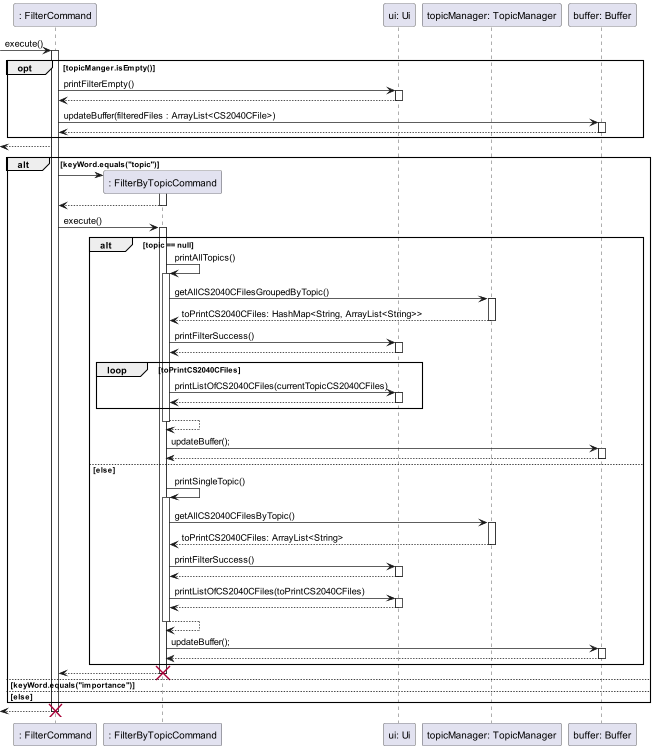

The diagram above was rendered by PlantUML. Its source (embedded in the PNG):
@startuml
participant ": FilterCommand" as FilterCommand
participant ": FilterByTopicCommand" as FilterByTopicCommand
participant "ui: Ui" as Ui
participant "topicManager: TopicManager" as TopicManager
participant "buffer: Buffer" as Buffer

-> FilterCommand : execute()
activate FilterCommand
    opt topicManger.isEmpty()
        FilterCommand -> Ui : printFilterEmpty()
        activate Ui
        return
        FilterCommand -> Buffer : updateBuffer(filteredFiles : ArrayList<CS2040CFile>)
        activate Buffer
        return
    end
    <-- FilterCommand
    alt keyWord.equals("topic")
        FilterCommand -> FilterByTopicCommand **
        activate FilterByTopicCommand
        return

        FilterCommand -> FilterByTopicCommand : execute()
        activate FilterByTopicCommand
            alt topic == null
                FilterByTopicCommand -> FilterByTopicCommand : printAllTopics()
                activate FilterByTopicCommand
                    FilterByTopicCommand -> TopicManager : getAllCS2040CFilesGroupedByTopic()
                    activate TopicManager
                    return toPrintCS2040CFiles: HashMap<String, ArrayList<String>>

                    FilterByTopicCommand -> Ui : printFilterSuccess()
                    activate Ui
                    return

                    loop toPrintCS2040CFiles
                        FilterByTopicCommand -> Ui : printListOfCS2040CFiles(currentTopicCS2040CFiles)
                        activate Ui
                        return
                    end
                return

                FilterByTopicCommand -> Buffer: updateBuffer();
                activate Buffer
                return
            else else
                FilterByTopicCommand -> FilterByTopicCommand : printSingleTopic()
                activate FilterByTopicCommand
                    FilterByTopicCommand -> TopicManager : getAllCS2040CFilesByTopic()
                    activate TopicManager
                    return toPrintCS2040CFiles: ArrayList<String>

                    FilterByTopicCommand -> Ui : printFilterSuccess()
                    activate Ui
                    return

                    FilterByTopicCommand -> Ui : printListOfCS2040CFiles(toPrintCS2040CFiles)
                    activate Ui
                    return
                return

                FilterByTopicCommand -> Buffer: updateBuffer();
                activate Buffer
                return
            end
        return
        destroy FilterByTopicCommand
    else keyWord.equals("importance")
    else else
    end
return
destroy FilterCommand
@enduml